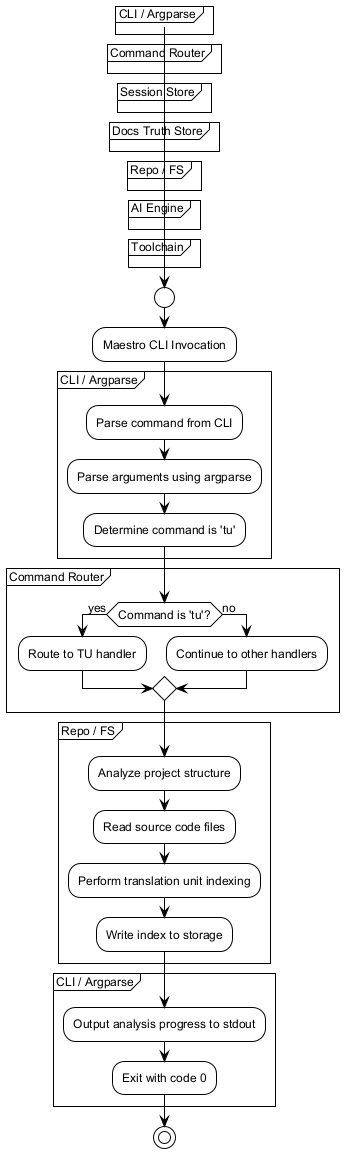

The diagram above was rendered by PlantUML. Its source (embedded in the PNG):
@startuml
!include /home/sblo/Dev/Maestro/docs/workflows/internal/_shared.puml

start
:Maestro CLI Invocation;

partition "CLI / Argparse" {
    ENTRYPOINT()
    PARSE_ARGS()
    :Determine command is 'tu';
}

partition "Command Router" {
    if (Command is 'tu'?) then (yes)
        :Route to TU handler;
    else (no)
        :Continue to other handlers;
    endif
}

partition "Repo / FS" {
    :Analyze project structure;
    :Read source code files;
    :Perform translation unit indexing;
    :Write index to storage;
}

partition "CLI / Argparse" {
    :Output analysis progress to stdout;
    EXIT_OK()
}

stop
@enduml